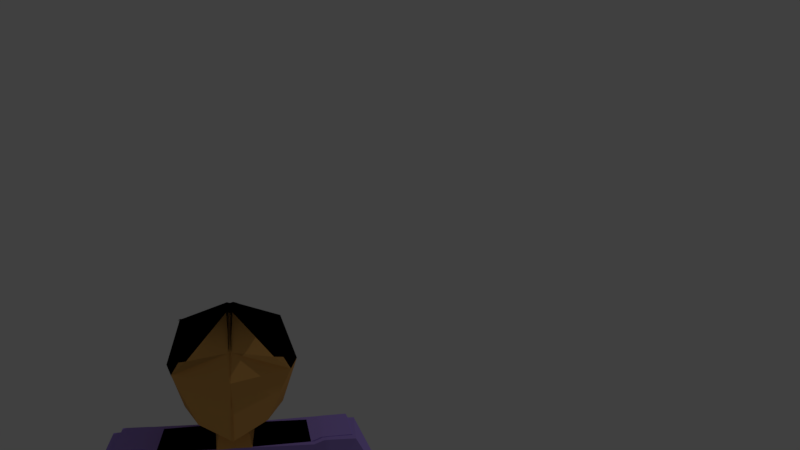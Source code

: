 # Source: avatar_flipped.blend  (saved by Blender 2.78.0; exported with 4.5.12 LTS)
import bpy
from mathutils import Matrix  # noqa: F401  (used for matrix-valued properties, if any)

bpy.ops.wm.read_factory_settings(use_empty=True)
scene = bpy.context.scene
scene.name = 'Scene'

# ---- collections
col_collection_1 = bpy.data.collections.new('Collection 1'); scene.collection.children.link(col_collection_1)

# ---- materials (node trees are filled in below, after node groups)
mat_purple = bpy.data.materials.new('purple')
mat_purple.alpha_threshold = 0.0
mat_purple.use_transparent_shadow = False
mat_purple.diffuse_color = (0.3978, 0.2741, 0.8, 1.0)
mat_purple.roughness = 0.5
mat_skin = bpy.data.materials.new('Skin')
mat_skin.alpha_threshold = 0.0
mat_skin.use_transparent_shadow = False
mat_skin.diffuse_color = (0.8, 0.4177, 0.1139, 1.0)
mat_skin.roughness = 0.5
mat_pink = bpy.data.materials.new('pink')
mat_pink.alpha_threshold = 0.0
mat_pink.use_transparent_shadow = False
mat_pink.diffuse_color = (0.8, 0.0, 0.1284, 1.0)
mat_pink.roughness = 0.5
mat_black = bpy.data.materials.new('black')
mat_black.alpha_threshold = 0.0
mat_black.use_transparent_shadow = False
mat_black.diffuse_color = (0.0, 0.0, 0.0, 1.0)
mat_black.roughness = 0.5

# ---- material node trees

# ---- world
world_world = bpy.data.worlds.new('World'); scene.world = world_world
world_world.color = (0.05088, 0.05088, 0.05088)
world_world.use_sun_shadow = False
world_world.sun_shadow_jitter_overblur = 0.0
world_world.cycles.sampling_method = 'MANUAL'

# ---- cameras
cam_camera = bpy.data.cameras.new('Camera')
cam_camera.clip_end = 100.0
cam_camera.lens = 35.0
cam_camera.sensor_width = 32.0
cam_camera.sensor_height = 18.0
cam_camera.ortho_scale = 7.314
cam_camera.dof.focus_distance = 0.0
cam_camera.dof.aperture_fstop = 128.0

# ---- lights
light_lamp = bpy.data.lights.new('Lamp', 'POINT')
light_lamp.transmission_factor = 0.0
light_lamp.cutoff_distance = 30.0
light_lamp.energy = 100.0
light_lamp.shadow_buffer_clip_start = 1.001
light_lamp.shadow_soft_size = 0.1
light_lamp.shadow_maximum_resolution = 0.006
light_lamp.use_absolute_resolution = True

# ---- meshes
me_mesh = bpy.data.meshes.new('Mesh')
me_mesh.from_pydata([(-0.1229, 0.02489, 0.002834), (0.1348, 0.03593, 0.002834), (0.006678, 0.03097, 0.1315), (-0.09064, 0.02672, 0.09927), (-0.0865, -0.06992, 0.002541), (-0.09064, 0.0259, -0.09365), (-0.1133, 0.08201, 0.0008124), (0.003501, 0.1046, 0.1406), (0.002314, 0.1514, -0.1245), (-0.06252, -0.04368, 0.07411), (-0.06252, -0.04427, -0.0688), (-0.05715, 0.07958, 0.09202), (-0.06458, 0.1062, -0.1008), (0.07452, 0.1044, -0.06839), (-0.08522, 0.1064, -0.5336), (-0.08118, 0.01204, -0.5336), (-0.1531, -0.01983, -0.1606), (-0.1701, -0.02055, -0.2424), (-0.1764, 0.1262, -0.2424), (0.01406, 0.002217, -0.393), (-0.1096, -0.00308, -0.393), (-0.1147, 0.1166, -0.393), (-0.1583, 0.1015, -0.1606), (-0.1762, -0.02221, -0.1615), (-0.1793, 0.09894, -0.1532), (-0.1811, -0.01662, -0.2448), (-0.1849, 0.1298, -0.2348), (-0.1881, -0.02257, -0.1609), (-0.1913, 0.09859, -0.1526), (-0.2424, -0.02489, -0.1609), (-0.2455, 0.09626, -0.1526), (-0.193, -0.01698, -0.2441), (-0.1969, 0.1295, -0.2341), (-0.2891, -0.0002441, -0.2478), (-0.2911, 0.07475, -0.2426), (-0.2525, 0.007877, -0.2881), (-0.2549, 0.09855, -0.2819), (-0.3959, 0.01452, -0.3527), (-0.3974, 0.07044, -0.3488), (-0.3686, 0.02057, -0.3827), (-0.3704, 0.08817, -0.3781), (-0.4232, 0.01509, -0.3702), (-0.4241, 0.06492, -0.3653), (-0.3885, 0.02279, -0.4085), (-0.3898, 0.08748, -0.4026), (-0.5251, 0.03535, -0.4784), (-0.5228, 0.06393, -0.494), (-0.5069, 0.03937, -0.4984), (-0.5211, 0.06467, -0.5004), (-0.5509, 0.02795, -0.5021), (-0.5329, 0.07552, -0.4898), (-0.5328, 0.03197, -0.522), (-0.5359, 0.08447, -0.5141), (-0.5418, 0.02996, -0.512), (-0.5429, 0.07101, -0.5092), (-0.5858, 0.02919, -0.5334), (-0.5813, 0.07104, -0.5311), (-0.5767, 0.0312, -0.5434), (-0.5778, 0.07225, -0.5406), (-0.5452, 0.09823, -0.4986), (-0.5377, 0.1001, -0.505), (-0.5479, 0.09634, -0.5064), (-0.5416, 0.1034, -0.5072), (-0.0256, -0.01436, -0.1606), (-0.0308, 0.107, -0.1606), (-0.02617, -0.02649, -0.0998), (-0.01778, 0.08558, -0.1055), (-0.02188, 0.09615, 0.1248), (-0.05941, 0.184, 0.1361), (-0.09113, 0.1717, 0.1456), (-0.08172, 0.1107, 0.03879), (0.002289, 0.07599, 0.1238), (-0.09752, 0.06599, 0.02093), (-0.1067, 0.02539, -0.04541), (0.002748, 0.1485, -0.07311), (-0.07451, -0.0571, -0.03313), (-0.08895, 0.0941, -0.04999), (0.003466, 0.1181, 0.05235), (-0.1016, 0.08779, -0.0235), (-0.1151, 0.02513, -0.02026), (-0.08076, -0.06378, -0.01453), (0.1352, 0.03595, 0.002834), (0.0006711, 0.1589, 0.003202), (-0.1225, 0.0249, 0.002834), (0.01168, -0.0979, 0.002484), (0.00563, 0.03093, 0.1315), (0.006201, 0.02986, -0.1258), (0.103, 0.03501, 0.09927), (0.1071, -0.06163, 0.002541), (0.103, 0.0342, -0.09365), (0.1208, 0.09204, 0.0008124), (0.0025, 0.1045, 0.1406), (-0.0003251, 0.1513, -0.1245), (0.01028, -0.06539, 0.09901), (0.01032, -0.06617, -0.09392), (0.08096, -0.03753, 0.07411), (0.08101, -0.03812, -0.0688), (0.06507, 0.08482, 0.09202), (0.07019, 0.112, -0.1008), (-0.06824, 0.09829, -0.06839), (0.00276, 0.1102, -0.5336), (0.002833, 0.1084, -0.1606), (0.006803, 0.01581, -0.5336), (0.008034, -0.01292, -0.1606), (0.09074, 0.1139, -0.5336), (0.09478, 0.01958, -0.5336), (0.1692, -0.006016, -0.1606), (0.001746, 0.1338, -0.2424), (0.008034, -0.01292, -0.2424), (0.1861, -0.00529, -0.2424), (0.1798, 0.1414, -0.2424), (0.0007339, 0.001646, -0.393), (0.1244, 0.006944, -0.393), (0.1192, 0.1266, -0.393), (0.002248, 0.1221, -0.393), (0.164, 0.1154, -0.1606), (0.1924, -0.006415, -0.1615), (0.1852, 0.1146, -0.1532), (0.1968, -0.0004309, -0.2448), (0.1881, 0.1458, -0.2348), (0.2043, -0.005751, -0.1609), (0.1971, 0.1152, -0.1526), (0.2586, -0.003425, -0.1609), (0.2513, 0.1176, -0.1526), (0.2087, 0.0002324, -0.2441), (0.2, 0.1465, -0.2341), (0.303, 0.02513, -0.2478), (0.2986, 0.1, -0.2426), (0.2658, 0.03009, -0.2881), (0.2604, 0.1206, -0.2819), (0.4082, 0.04898, -0.3527), (0.4048, 0.1048, -0.3488), (0.3804, 0.05267, -0.3827), (0.3764, 0.1202, -0.3781), (0.4353, 0.05188, -0.3702), (0.432, 0.1016, -0.3653), (0.4, 0.05658, -0.4085), (0.3958, 0.1211, -0.4026), (0.5351, 0.08078, -0.4784), (0.5303, 0.1091, -0.494), (0.5166, 0.08324, -0.4984), (0.5286, 0.1097, -0.5004), (0.5614, 0.07562, -0.5021), (0.5394, 0.1215, -0.4898), (0.543, 0.07807, -0.522), (0.5416, 0.1306, -0.5141), (0.5522, 0.07684, -0.512), (0.5498, 0.1178, -0.5092), (0.596, 0.07983, -0.5334), (0.588, 0.1211, -0.5311), (0.5868, 0.08106, -0.5434), (0.5844, 0.1221, -0.5406), (0.5497, 0.1451, -0.4986), (0.5421, 0.1464, -0.505), (0.5526, 0.1435, -0.5064), (0.5457, 0.15, -0.5072), (0.04167, -0.01148, -0.1606), (0.03647, 0.1099, -0.1606), (0.04328, -0.02351, -0.0998), (0.02533, 0.08743, -0.1055), (0.003298, 0.09761, -0.1149), (0.008498, -0.02376, -0.1149), (0.02851, 0.09831, 0.1248), (0.05838, 0.1891, 0.1361), (0.09104, 0.1795, 0.1456), (0.08688, 0.1179, 0.03879), (0.006151, 0.07616, 0.1238), (0.1065, 0.07473, 0.02093), (0.1191, 0.03507, -0.04541), (-0.0005128, 0.1484, -0.07311), (0.011, -0.08204, -0.04572), (0.09405, -0.04987, -0.03313), (0.0955, 0.102, -0.04999), (0.003048, 0.1034, 0.1071), (0.001374, 0.118, 0.05235), (0.1087, 0.09681, -0.0235), (0.1275, 0.03553, -0.02026), (0.001459, 0.1405, -0.02633), (0.01135, -0.09031, -0.02059), (0.1009, -0.056, -0.01453)], [(173, 7), (173, 91)], [(0, 4, 9, 3), (73, 5, 10, 75), (73, 76, 12, 5), (0, 3, 11, 71, 70, 72, 6), (74, 8, 12, 76), (170, 75, 10, 94), (84, 93, 9, 4), (2, 7, 68, 67, 69, 11, 3), (2, 3, 9, 93), (86, 5, 12, 8), (86, 94, 10, 5), (17, 16, 23, 25), (108, 103, 63, 16, 17), (18, 22, 64, 101, 107), (63, 103, 101, 64), (102, 15, 14, 100), (20, 17, 18, 21), (21, 18, 107, 114), (114, 107, 108, 19), (100, 114, 19, 102), (19, 108, 17, 20), (15, 20, 21, 14), (102, 19, 20, 15), (24, 26, 32, 28), (16, 22, 24, 23), (18, 17, 25, 26), (22, 18, 26, 24), (23, 24, 28, 27), (26, 25, 31, 32), (25, 23, 27, 31), (30, 32, 36, 34), (31, 27, 29), (28, 32, 30), (27, 28, 30, 29), (34, 36, 40, 38), (29, 30, 34, 33), (32, 31, 35, 36), (31, 29, 33, 35), (37, 38, 42, 41), (33, 34, 38, 37), (36, 35, 39, 40), (35, 33, 37, 39), (44, 43, 47, 48), (40, 39, 43, 44), (39, 37, 41, 43), (38, 40, 44, 42), (46, 48, 60, 59), (43, 41, 45, 47), (42, 44, 48, 46), (41, 42, 46, 45), (51, 53, 54, 52), (45, 46, 50, 49), (48, 47, 51, 52), (47, 45, 49, 53, 51), (53, 49, 55, 57), (57, 55, 56, 58), (54, 53, 57, 58), (50, 54, 58, 56), (49, 50, 56, 55), (59, 60, 62, 61), (50, 46, 59), (52, 54, 61, 62), (54, 50, 59, 61), (48, 52, 62, 60), (16, 63, 64, 22), (64, 63, 65, 66), (64, 66, 160, 101), (63, 103, 161, 65), (14, 21, 114, 100), (178, 80, 75, 170), (177, 74, 76, 78), (79, 78, 76, 73), (79, 73, 75, 80), (0, 79, 80, 4), (0, 6, 78, 79), (82, 177, 78, 6), (84, 4, 80, 178), (82, 6, 72, 70, 71, 77), (77, 71, 173), (11, 3, 71), (81, 87, 95, 88), (168, 171, 96, 89), (168, 89, 98, 172), (81, 90, 167, 165, 166, 97, 87), (169, 172, 98, 92), (170, 94, 96, 171), (84, 88, 95, 93), (85, 87, 97, 164, 162, 163, 91), (85, 93, 95, 87), (86, 92, 98, 89), (86, 89, 96, 94), (107, 108, 103, 101), (109, 118, 116, 106), (108, 109, 106, 156, 103), (110, 107, 101, 157, 115), (156, 157, 101, 103), (102, 100, 104, 105), (112, 113, 110, 109), (113, 114, 107, 110), (114, 111, 108, 107), (100, 102, 111, 114), (111, 112, 109, 108), (105, 104, 113, 112), (102, 105, 112, 111), (117, 121, 125, 119), (106, 116, 117, 115), (110, 119, 118, 109), (115, 117, 119, 110), (116, 120, 121, 117), (119, 125, 124, 118), (118, 124, 120, 116), (123, 127, 129, 125), (124, 122, 120), (121, 123, 125), (120, 122, 123, 121), (127, 131, 133, 129), (122, 126, 127, 123), (125, 129, 128, 124), (124, 128, 126, 122), (130, 134, 135, 131), (126, 130, 131, 127), (129, 133, 132, 128), (128, 132, 130, 126), (137, 141, 140, 136), (133, 137, 136, 132), (132, 136, 134, 130), (131, 135, 137, 133), (139, 152, 153, 141), (136, 140, 138, 134), (135, 139, 141, 137), (134, 138, 139, 135), (144, 145, 147, 146), (138, 142, 143, 139), (141, 145, 144, 140), (140, 144, 146, 142, 138), (146, 150, 148, 142), (150, 151, 149, 148), (147, 151, 150, 146), (143, 149, 151, 147), (142, 148, 149, 143), (152, 154, 155, 153), (143, 152, 139), (145, 155, 154, 147), (147, 154, 152, 143), (141, 153, 155, 145), (106, 115, 157, 156), (157, 159, 158, 156), (101, 160, 161, 103), (157, 101, 160, 159), (156, 158, 161, 103), (104, 100, 114, 113), (178, 170, 171, 179), (177, 175, 172, 169), (176, 168, 172, 175), (176, 179, 171, 168), (81, 88, 179, 176), (81, 176, 175, 90), (82, 90, 175, 177), (84, 178, 179, 88), (82, 174, 166, 165, 167, 90), (174, 173, 166), (97, 166, 87)])
me_mesh.polygons.foreach_set('use_smooth', [True] * 162)
me_mesh.polygons.foreach_set('material_index', [3, 1, 1, 3, 1, 3, 3, 3, 3, 1, 1, 0, 0, 0, 0, 0, 0, 0, 0, 0, 0, 0, 0, 0, 0, 0, 0, 0, 0, 0, 0, 0, 0, 0, 0, 0, 0, 0, 2, 0, 0, 0, 2, 2, 2, 2, 2, 2, 2, 2, 2, 2, 2, 2, 2, 2, 2, 2, 2, 2, 2, 2, 2, 2, 0, 1, 1, 1, 0, 3, 1, 1, 1, 3, 1, 1, 3, 1, 3, 3, 3, 1, 1, 3, 1, 3, 3, 3, 3, 1, 1, 0, 0, 0, 0, 0, 0, 0, 0, 0, 0, 0, 0, 0, 0, 0, 0, 0, 0, 0, 0, 0, 0, 0, 0, 0, 0, 0, 0, 2, 0, 0, 0, 2, 2, 2, 2, 2, 2, 2, 2, 2, 2, 2, 2, 2, 2, 2, 2, 2, 2, 2, 2, 2, 2, 0, 1, 1, 1, 1, 0, 3, 1, 1, 1, 3, 1, 1, 3, 1, 3, 3])
me_mesh.materials.append(mat_purple)
me_mesh.materials.append(mat_skin)
me_mesh.materials.append(mat_pink)
me_mesh.materials.append(mat_black)
me_mesh.use_remesh_preserve_volume = False
me_mesh.use_remesh_preserve_attributes = False
me_mesh.use_mirror_vertex_groups = False
me_mesh.update()
arm_armature = bpy.data.armatures.new('Armature')  # bones are not reproduced

# ---- objects
ob_armature = bpy.data.objects.new('Armature', arm_armature)
ob_avatar = bpy.data.objects.new('avatar', me_mesh)
ob_lamp = bpy.data.objects.new('Lamp', light_lamp)
ob_camera = bpy.data.objects.new('Camera', cam_camera)

# ---- transforms, parenting, visibility, modifiers, constraints
ob_armature.location = (0.0, 0.0, 0.0)
ob_armature.show_in_front = True
ob_armature.lineart.crease_threshold = 0.0
ob_avatar.parent = ob_armature
ob_avatar.location = (0.0, 0.0, 0.0)
ob_avatar.lineart.crease_threshold = 0.0
_vg = ob_avatar.vertex_groups.new(name='Stomach')
for _i, _w in zip([14, 15, 18, 19, 20, 21, 26, 32, 100, 102, 104, 105, 107, 108, 110, 111, 112, 113, 114, 119, 125], [0.9491, 0.912, 0.06237, 0.9115, 0.3605, 0.7731, 0.03676, 0.006148, 0.9888, 0.989, 0.9491, 0.912, 0.06803, 0.08662, 0.06237, 0.9115, 0.3605, 0.7731, 0.9375, 0.03676, 0.006148]): _vg.add([_i], _w, 'REPLACE')
_vg = ob_avatar.vertex_groups.new(name='Chest')
for _i, _w in zip([0, 4, 5, 6, 8, 10, 12, 14, 15, 16, 17, 18, 19, 20, 21, 22, 23, 24, 25, 26, 27, 28, 31, 32, 63, 64, 65, 66, 70, 72, 73, 74, 75, 76, 77, 78, 79, 80, 81, 82, 86, 88, 89, 90, 92, 94, 96, 98, 101, 103, 104, 105, 106, 107, 108, 109, 110, 111, 112, 113, 114, 115, 116, 117, 118, 119, 120, 121, 124, 125, 156, 157, 158, 159, 160, 161, 165, 167, 168, 169, 170, 171, 172, 173, 174, 175, 176, 177, 178, 179], [0.00455, 0.001108, 0.01318, 0.008479, 0.03349, 0.007107, 0.02385, 0.01494, 0.06876, 0.1217, 0.09999, 0.05818, 0.08462, 0.5109, 0.1174, 0.06737, 0.07137, 0.02401, 0.07257, 0.03459, 0.05238, 0.001478, 0.04867, 0.006928, 0.763, 0.6181, 0.4939, 0.4382, 0.008797, 0.002376, 0.009773, 0.04109, 0.004133, 0.01924, 0.0185, 0.01423, 0.007158, 0.00255, 0.00455, 0.03924, 0.01539, 0.001108, 0.01318, 0.008479, 0.03349, 0.007049, 0.007107, 0.02385, 0.7903, 0.8755, 0.01494, 0.06876, 0.1217, 0.874, 0.8429, 0.09999, 0.05818, 0.08462, 0.5109, 0.1174, 0.05255, 0.06737, 0.07137, 0.02401, 0.07257, 0.03459, 0.05238, 0.001478, 0.04867, 0.006928, 0.763, 0.6181, 0.4939, 0.4382, 0.5919, 0.5712, 0.008797, 0.002376, 0.009773, 0.04109, 0.003431, 0.004133, 0.01924, 0.00325, 0.0185, 0.01423, 0.007158, 0.05041, 0.001582, 0.00255]): _vg.add([_i], _w, 'REPLACE')
_vg = ob_avatar.vertex_groups.new(name='Head')
for _i, _w in zip([0, 1, 2, 3, 4, 5, 6, 7, 8, 9, 10, 11, 12, 13, 63, 64, 65, 66, 67, 68, 69, 70, 71, 72, 73, 74, 75, 76, 77, 78, 79, 80, 81, 82, 83, 84, 85, 86, 87, 88, 89, 90, 91, 92, 93, 94, 95, 96, 97, 98, 99, 101, 103, 156, 157, 158, 159, 160, 161, 162, 163, 164, 165, 166, 167, 168, 169, 170, 171, 172, 173, 174, 175, 176, 177, 178, 179], [0.9727, 1.0, 0.9876, 0.98, 0.9744, 0.9684, 0.9708, 0.9907, 0.9583, 0.9782, 0.9714, 0.9807, 0.9631, 1.0, 0.0855, 0.1291, 0.4325, 0.4503, 0.9881, 0.9886, 0.9875, 0.9706, 0.9764, 0.9738, 0.9701, 0.9545, 0.9729, 0.9654, 0.9658, 0.9679, 0.9714, 0.9737, 0.9727, 0.9554, 1.0, 0.9751, 0.9876, 0.9673, 0.98, 0.9744, 0.9684, 0.9708, 0.9907, 0.9583, 0.9801, 0.9715, 0.9782, 0.9714, 0.9807, 0.9631, 1.0, 0.09627, 0.08906, 0.0855, 0.1291, 0.4325, 0.4503, 0.2908, 0.3753, 0.9881, 0.9886, 0.9875, 0.9706, 0.9764, 0.9738, 0.9701, 0.9545, 0.9733, 0.9729, 0.9654, 0.9734, 0.9658, 0.9679, 0.9714, 0.9496, 0.9742, 0.9737]): _vg.add([_i], _w, 'REPLACE')
_vg = ob_avatar.vertex_groups.new(name='UpperArm.L')
for _i, _w in zip([16, 17, 18, 20, 21, 22, 23, 24, 25, 26, 27, 28, 29, 30, 31, 32, 33, 34, 35, 36, 40, 63, 64, 65, 66, 101, 107, 108, 160, 161], [0.8587, 0.8741, 0.8751, 0.1276, 0.1085, 0.9094, 0.9155, 0.9495, 0.9052, 0.909, 0.9369, 0.964, 0.9721, 0.9847, 0.9323, 0.9371, 0.9668, 0.9817, 0.965, 0.9649, 0.01596, 0.1401, 0.2269, 0.06302, 0.09351, 0.04519, 0.01815, 0.0273, 0.04445, 0.01517]): _vg.add([_i], _w, 'REPLACE')
_vg = ob_avatar.vertex_groups.new(name='LowerArm.L')
for _i, _w in zip([33, 35, 36, 37, 38, 39, 40, 41, 42, 43, 44], [0.01028, 0.01037, 0.008951, 0.9753, 0.9764, 0.9798, 0.9641, 0.9772, 0.9818, 0.9805, 0.9737]): _vg.add([_i], _w, 'REPLACE')
_vg = ob_avatar.vertex_groups.new(name='Hand.L')
for _i, _w in zip([45, 46, 47, 48, 49, 50, 51, 52, 53, 54, 55, 56, 57, 58, 59, 60, 61, 62], [0.9885, 0.9898, 0.9941, 1.002, 0.9996, 0.9962, 0.9995, 0.9999, 0.9999, 0.9986, 1.0, 0.9999, 1.0, 1.0, 1.0, 0.9999, 0.9999, 0.9997]): _vg.add([_i], _w, 'REPLACE')
_vg = ob_avatar.vertex_groups.new(name='UpperArm.R')
for _i, _w in zip([101, 106, 107, 108, 109, 110, 112, 113, 115, 116, 117, 118, 119, 120, 121, 122, 123, 124, 125, 126, 127, 128, 129, 133, 156, 157, 158, 159, 160, 161], [0.04519, 0.8587, 0.01815, 0.0273, 0.8741, 0.8751, 0.1276, 0.1085, 0.9094, 0.9155, 0.9495, 0.9052, 0.909, 0.9369, 0.964, 0.9721, 0.9847, 0.9323, 0.9371, 0.9668, 0.9817, 0.965, 0.9649, 0.01596, 0.1401, 0.2269, 0.06302, 0.09351, 0.04445, 0.01517]): _vg.add([_i], _w, 'REPLACE')
_vg = ob_avatar.vertex_groups.new(name='LowerArm.R')
for _i, _w in zip([126, 128, 129, 130, 131, 132, 133, 134, 135, 136, 137], [0.01028, 0.01037, 0.008951, 0.9753, 0.9764, 0.9798, 0.9641, 0.9772, 0.9818, 0.9805, 0.9737]): _vg.add([_i], _w, 'REPLACE')
_vg = ob_avatar.vertex_groups.new(name='Hand.R')
for _i, _w in zip([138, 139, 140, 141, 142, 143, 144, 145, 146, 147, 148, 149, 150, 151, 152, 153, 154, 155], [0.9885, 0.9898, 0.9941, 1.002, 0.9996, 0.9962, 0.9995, 0.9999, 0.9999, 0.9986, 1.0, 0.9999, 1.0, 1.0, 1.0, 0.9999, 0.9999, 0.9997]): _vg.add([_i], _w, 'REPLACE')
_m = ob_avatar.modifiers.new('Mirror', 'MIRROR')
_m.use_clip = True
_m = ob_avatar.modifiers.new('Armature', 'ARMATURE')
_m.object = ob_armature
_m = ob_avatar.modifiers.new('EdgeSplit.001', 'EDGE_SPLIT')
ob_lamp.location = (-4.025, -1.117, 5.368)
ob_lamp.rotation_euler = (0.6503, 0.05522, -1.232)
ob_lamp.lock_rotations_4d = False
ob_lamp.empty_display_type = 'ARROWS'
ob_lamp.color = (0.0, 0.0, 0.0, 0.0)
ob_lamp.lineart.crease_threshold = 0.0
ob_camera.location = (-0.08515, 1.806, 0.6846)
ob_camera.rotation_euler = (1.351, -2.214e-06, 2.989)
ob_camera.scale = (1.0, 1.0, 1.0)
ob_camera.lock_rotations_4d = False
ob_camera.empty_display_type = 'ARROWS'
ob_camera.color = (0.0, 0.0, 0.0, 0.0)
ob_camera.hide_viewport = True
ob_camera.display_type = 'WIRE'
ob_camera.lineart.crease_threshold = 0.0

# ---- collection membership
col_collection_1.objects.link(ob_armature)
col_collection_1.objects.link(ob_avatar)
col_collection_1.objects.link(ob_lamp)
col_collection_1.objects.link(ob_camera)

# ---- scene / render settings (as saved in the file)
scene.camera = ob_camera
scene.frame_start = 1; scene.frame_end = 250; scene.frame_set(220)
scene.render.engine = 'BLENDER_EEVEE_NEXT'
scene.render.resolution_percentage = 50
scene.render.dither_intensity = 0.0
scene.cycles.use_denoising = False
scene.cycles.samples = 128
scene.cycles.sampling_pattern = 'TABULATED_SOBOL'
scene.cycles.light_sampling_threshold = 0.0
scene.cycles.use_adaptive_sampling = False
scene.cycles.use_light_tree = False
scene.cycles.blur_glossy = 0.0
scene.cycles.sample_clamp_indirect = 0.0
scene.view_settings.view_transform = 'Standard'
bpy.context.view_layer.update()
